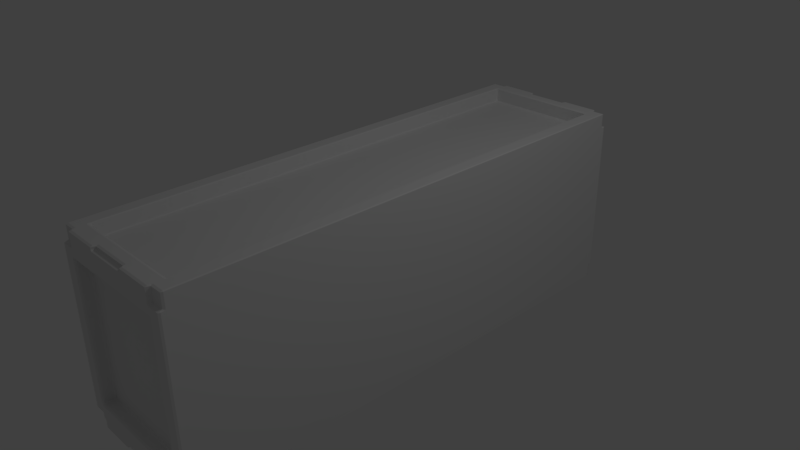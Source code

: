 # Source: StorageBox01.blend  (saved by Blender 2.77.0; exported with 4.5.12 LTS)
import bpy
from mathutils import Matrix  # noqa: F401  (used for matrix-valued properties, if any)

bpy.ops.wm.read_factory_settings(use_empty=True)
scene = bpy.context.scene
scene.name = 'Scene'

# ---- collections
col_collection_1 = bpy.data.collections.new('Collection 1'); scene.collection.children.link(col_collection_1)

# ---- world
world_world = bpy.data.worlds.new('World'); scene.world = world_world
world_world.color = (0.05088, 0.05088, 0.05088)
world_world.use_sun_shadow = False
world_world.sun_shadow_jitter_overblur = 0.0
world_world.cycles.sampling_method = 'MANUAL'

# ---- cameras
cam_camera = bpy.data.cameras.new('Camera')
cam_camera.clip_end = 100.0
cam_camera.lens = 35.0
cam_camera.sensor_width = 32.0
cam_camera.sensor_height = 18.0
cam_camera.ortho_scale = 7.314
cam_camera.dof.focus_distance = 0.0

# ---- lights
light_lamp = bpy.data.lights.new('Lamp', 'POINT')
light_lamp.transmission_factor = 0.0
light_lamp.cutoff_distance = 30.0
light_lamp.energy = 100.0
light_lamp.shadow_buffer_clip_start = 1.001
light_lamp.shadow_soft_size = 0.1
light_lamp.shadow_maximum_resolution = 0.006
light_lamp.use_absolute_resolution = True

# ---- meshes
me_cube_002 = bpy.data.meshes.new('Cube.002')
me_cube_002.from_pydata([(0.7334, 0.0, 0.0), (0.0, 0.9489, 0.9573), (0.5965, 1.0, 0.0), (0.5965, 1.0, 0.8098), (0.5965, 0.9489, 0.9573), (0.5965, 0.0, 0.9573), (0.7334, 0.9489, 0.0), (0.7334, 0.9489, 0.8098), (0.7334, 0.0, 0.8098), (0.7334, 1.0, 0.0), (0.7334, 1.0, 0.8098), (0.0, 1.0, 0.9575), (0.5965, 1.0, 0.9575), (0.7333, 1.0, 0.9575), (0.7322, 0.9489, 0.9573), (0.7322, 0.0, 0.9573), (0.0, 1.0, 0.7113), (0.5965, 1.0, 0.7113), (0.7334, 0.9489, 0.7113), (0.7334, 0.0, 0.7113), (0.7334, 1.0, 0.7113), (0.5965, 0.9671, 0.0), (0.0, 0.9671, 0.0), (0.0, 0.9671, 0.7113), (0.5965, 0.9671, 0.7113), (0.0, 1.016, 0.8098), (0.5965, 1.016, 0.8098), (0.5965, 1.016, 0.7113), (0.5965, 1.016, 0.0), (0.7334, 1.016, 0.7113), (0.7334, 1.016, 0.0), (0.7334, 1.016, 0.8098), (0.5965, 1.016, 0.9575), (0.0, 1.016, 0.7113), (0.0, 0.9489, 0.812), (0.5965, 0.9489, 0.812), (0.5965, 0.0, 0.812), (0.0, 0.0, 0.812), (0.7334, 1.0, 0.9234), (0.5965, 1.0, 0.9234), (0.7325, 0.9489, 0.9232), (0.7325, 0.0, 0.9232), (0.5965, 1.016, 0.9234), (0.0, 1.016, 0.9234), (0.2171, 0.9489, 0.9573), (0.2171, 1.0, 0.9575), (0.2171, 1.0, 0.7113), (0.2171, 0.9671, 0.0), (0.2171, 0.9671, 0.7113), (0.2171, 1.016, 0.8098), (0.2171, 1.016, 0.9575), (0.2171, 1.016, 0.7113), (0.2171, 0.9489, 0.812), (0.2171, 0.0, 0.812), (0.2171, 1.016, 0.9234), (0.2171, 1.0, 0.9234), (0.0, 1.0, 0.9234)], [], [(17, 2, 21, 24), (5, 4, 35, 36), (18, 19, 0, 6), (39, 3, 26, 42), (38, 39, 12, 13), (46, 16, 33, 51), (18, 20, 10, 7), (44, 45, 11, 1), (4, 5, 15, 14), (12, 4, 14, 13), (38, 40, 7, 10), (41, 40, 14, 15), (6, 9, 20, 18), (3, 10, 31, 26), (7, 8, 19, 18), (10, 20, 29, 31), (48, 24, 21, 47), (46, 17, 24, 48), (27, 26, 31, 29), (28, 27, 29, 30), (49, 26, 27, 51), (45, 12, 32, 50), (2, 17, 27, 28), (20, 9, 30, 29), (53, 52, 34, 37), (44, 1, 34, 52), (49, 25, 43, 54), (8, 7, 40, 41), (13, 14, 40, 38), (10, 3, 39, 38), (12, 39, 42, 32), (26, 49, 54, 42), (4, 44, 52, 35), (36, 35, 52, 53), (25, 49, 51, 33), (42, 54, 50, 32), (16, 46, 48, 23), (23, 48, 47, 22), (4, 12, 45, 44), (17, 46, 51, 27), (50, 54, 55, 45), (45, 55, 56, 11), (54, 43, 56, 55)])
me_cube_002.use_remesh_preserve_volume = False
me_cube_002.use_remesh_preserve_attributes = False
me_cube_002.use_mirror_vertex_groups = False
me_cube_002.update()

# ---- objects
ob_worldcenter = bpy.data.objects.new('worldCenter', None)
ob_cube = bpy.data.objects.new('Cube', me_cube_002)
ob_lamp = bpy.data.objects.new('Lamp', light_lamp)
ob_camera = bpy.data.objects.new('Camera', cam_camera)

# ---- transforms, parenting, visibility, modifiers, constraints
ob_worldcenter.location = (0.0, 0.0, 0.0)
ob_worldcenter.empty_image_offset = (0.0, 0.0)
ob_worldcenter.lineart.crease_threshold = 0.0
ob_cube.location = (0.0, 0.0, 0.0)
ob_cube.rotation_euler = (0.0, -0.0, 3.142)
ob_cube.scale = (1.348, 3.437, 1.348)
ob_cube.lineart.crease_threshold = 0.0
_m = ob_cube.modifiers.new('Mirror', 'MIRROR')
_m.use_axis = (True, True, True)
_m.use_clip = True
_m = ob_cube.modifiers.new('Bevel', 'BEVEL')
_m.width = 1.0
_m.width_pct = 1.0
_m.limit_method = 'NONE'
_m.offset_type = 'WIDTH'
_m.spread = 0.0
ob_lamp.location = (4.076, 1.005, 5.904)
ob_lamp.rotation_euler = (0.6503, 0.05522, 1.866)
ob_lamp.lock_rotations_4d = False
ob_lamp.empty_display_type = 'ARROWS'
ob_lamp.color = (0.0, 0.0, 0.0, 0.0)
ob_lamp.lineart.crease_threshold = 0.0
ob_camera.location = (7.481, -6.508, 5.344)
ob_camera.rotation_euler = (1.109, 0.01082, 0.8149)
ob_camera.lock_rotations_4d = False
ob_camera.empty_display_type = 'ARROWS'
ob_camera.color = (0.0, 0.0, 0.0, 0.0)
ob_camera.display_type = 'WIRE'
ob_camera.lineart.crease_threshold = 0.0

# ---- collection membership
col_collection_1.objects.link(ob_worldcenter)
col_collection_1.objects.link(ob_cube)
col_collection_1.objects.link(ob_lamp)
col_collection_1.objects.link(ob_camera)

# ---- scene / render settings (as saved in the file)
scene.camera = ob_camera
scene.frame_start = 1; scene.frame_end = 250; scene.frame_set(1)
scene.render.engine = 'CYCLES'
scene.render.resolution_percentage = 50
scene.render.dither_intensity = 0.0
scene.cycles.use_denoising = False
scene.cycles.samples = 128
scene.cycles.sampling_pattern = 'TABULATED_SOBOL'
scene.cycles.light_sampling_threshold = 0.0
scene.cycles.use_adaptive_sampling = False
scene.cycles.use_light_tree = False
scene.cycles.blur_glossy = 0.0
scene.cycles.sample_clamp_indirect = 0.0
scene.view_settings.view_transform = 'Standard'
bpy.context.view_layer.update()
